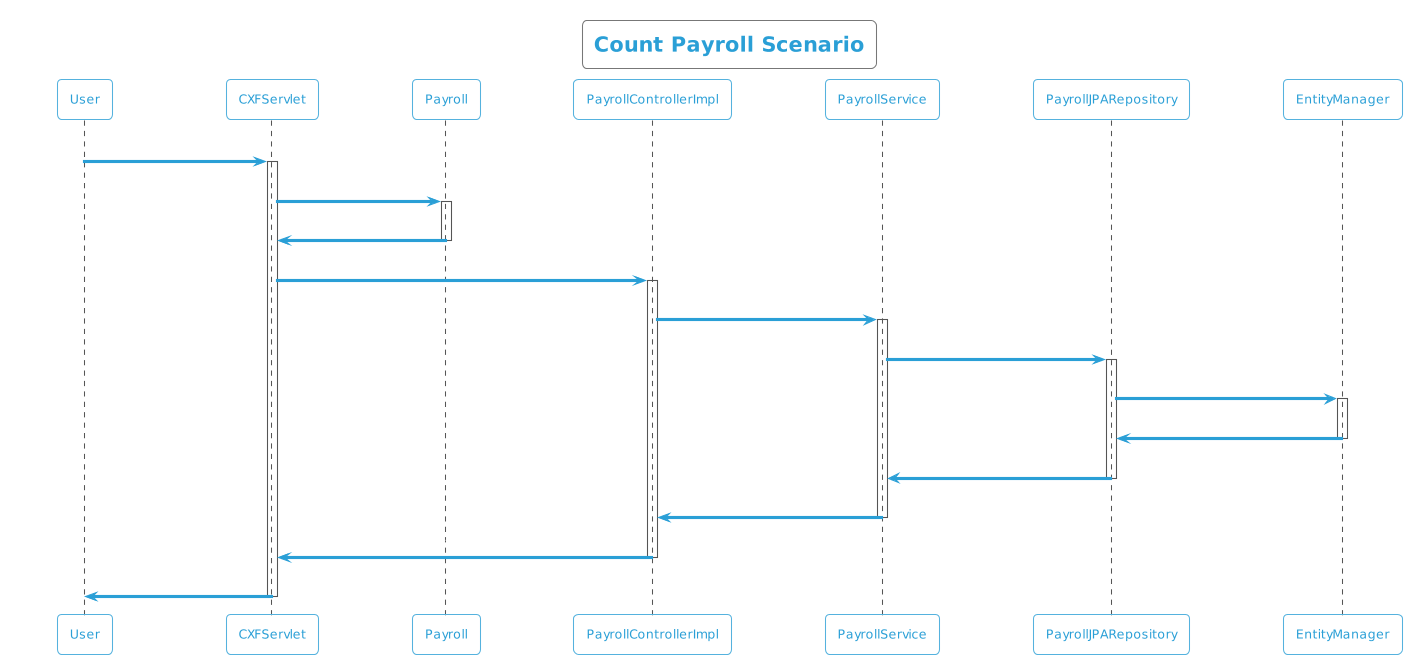

The diagram above was rendered by PlantUML. Its source (embedded in the PNG):
@startuml
!theme cyborg-outline
title Count Payroll Scenario
participant User
User -> CXFServlet: GET, Payroll
activate CXFServlet
CXFServlet -> Payroll: << count >>
activate Payroll
Payroll -> CXFServlet: << instance >>
deactivate Payroll
CXFServlet -> PayrollControllerImpl: count(:Payroll)
activate PayrollControllerImpl
PayrollControllerImpl -> PayrollService: count(:Payroll)
activate PayrollService
PayrollService -> PayrollJPARepository: count(:Payroll)
activate PayrollJPARepository
PayrollJPARepository -> EntityManager: save(:Long)
activate EntityManager
EntityManager -> PayrollJPARepository: << persisted Count >>
deactivate EntityManager
PayrollJPARepository -> PayrollService: << persisted Count >>
deactivate PayrollJPARepository
PayrollService -> PayrollControllerImpl: << persisted Count >>
deactivate PayrollService
PayrollControllerImpl -> CXFServlet: << persisted Count >>
deactivate PayrollControllerImpl
CXFServlet -> User: marshalled Payroll XML
deactivate CXFServlet
@enduml